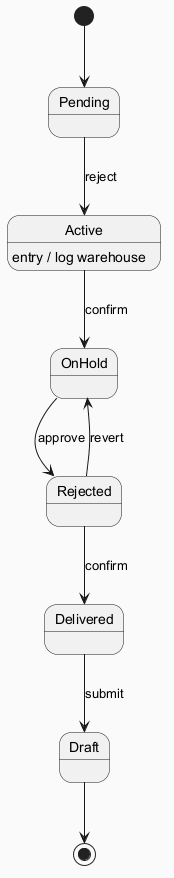

The diagram above was rendered by PlantUML. Its source (embedded in the PNG):
@startuml
skinparam backgroundColor #FAFAFA
skinparam classBackgroundColor #FFF3E0
skinparam classBorderColor #E65100
[*] --> Pending
Pending --> Active : reject
Active --> OnHold : confirm
Active : entry / log warehouse
OnHold --> Rejected : approve
Rejected --> Delivered : confirm
Delivered --> Draft : submit
Rejected --> OnHold : revert
Draft --> [*]
@enduml